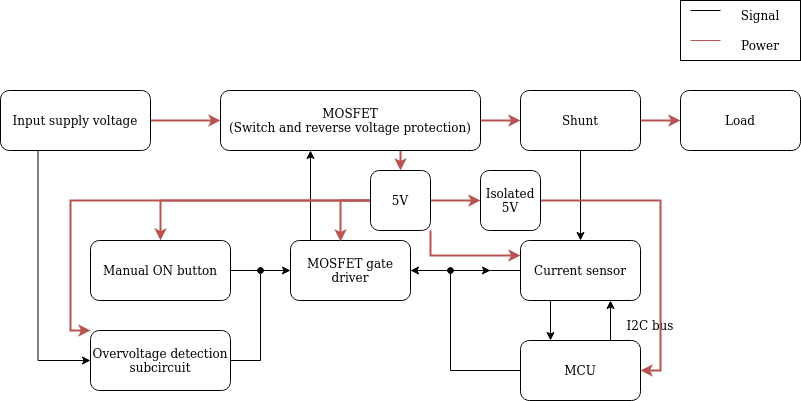

The diagram above was exported from draw.io. Its source (the exported page's mxGraphModel, read from the mxfile embedded in the PNG):
<mxGraphModel dx="1156" dy="782" grid="1" gridSize="10" guides="1" tooltips="1" connect="1" arrows="1" fold="1" page="1" pageScale="1" pageWidth="850" pageHeight="1100" math="0" shadow="0">
  <root>
    <mxCell id="0" />
    <mxCell id="1" parent="0" />
    <mxCell id="oXFMMIwfBXC_8ac72ZRW-41" value="" style="rounded=0;whiteSpace=wrap;html=1;" vertex="1" parent="1">
      <mxGeometry x="700" y="80" width="120" height="60" as="geometry" />
    </mxCell>
    <mxCell id="oXFMMIwfBXC_8ac72ZRW-4" style="edgeStyle=orthogonalEdgeStyle;rounded=0;orthogonalLoop=1;jettySize=auto;html=1;exitX=1;exitY=0.5;exitDx=0;exitDy=0;entryX=0;entryY=0.5;entryDx=0;entryDy=0;fillColor=#f8cecc;strokeColor=#b85450;strokeWidth=2;" edge="1" parent="1" source="oXFMMIwfBXC_8ac72ZRW-1" target="oXFMMIwfBXC_8ac72ZRW-5">
      <mxGeometry relative="1" as="geometry">
        <mxPoint x="520" y="200" as="targetPoint" />
      </mxGeometry>
    </mxCell>
    <mxCell id="oXFMMIwfBXC_8ac72ZRW-30" style="edgeStyle=orthogonalEdgeStyle;rounded=0;orthogonalLoop=1;jettySize=auto;html=1;entryX=0.5;entryY=0;entryDx=0;entryDy=0;endArrow=classic;endFill=1;fillColor=#f8cecc;strokeColor=#b85450;strokeWidth=2;" edge="1" parent="1" source="oXFMMIwfBXC_8ac72ZRW-1" target="oXFMMIwfBXC_8ac72ZRW-27">
      <mxGeometry relative="1" as="geometry">
        <Array as="points">
          <mxPoint x="420" y="240" />
          <mxPoint x="420" y="240" />
        </Array>
      </mxGeometry>
    </mxCell>
    <mxCell id="oXFMMIwfBXC_8ac72ZRW-1" value="&lt;div&gt;MOSFET&lt;/div&gt;&lt;div&gt;(Switch and reverse voltage protection)&lt;/div&gt;" style="rounded=1;whiteSpace=wrap;html=1;" vertex="1" parent="1">
      <mxGeometry x="240" y="170" width="260" height="60" as="geometry" />
    </mxCell>
    <mxCell id="oXFMMIwfBXC_8ac72ZRW-3" style="edgeStyle=orthogonalEdgeStyle;rounded=0;orthogonalLoop=1;jettySize=auto;html=1;exitX=1;exitY=0.5;exitDx=0;exitDy=0;entryX=0;entryY=0.5;entryDx=0;entryDy=0;fillColor=#f8cecc;strokeColor=#b85450;strokeWidth=2;" edge="1" parent="1" source="oXFMMIwfBXC_8ac72ZRW-2" target="oXFMMIwfBXC_8ac72ZRW-1">
      <mxGeometry relative="1" as="geometry" />
    </mxCell>
    <mxCell id="oXFMMIwfBXC_8ac72ZRW-26" style="edgeStyle=orthogonalEdgeStyle;rounded=0;orthogonalLoop=1;jettySize=auto;html=1;exitX=0.25;exitY=1;exitDx=0;exitDy=0;endArrow=classic;endFill=1;entryX=0;entryY=0.5;entryDx=0;entryDy=0;" edge="1" parent="1" source="oXFMMIwfBXC_8ac72ZRW-2" target="oXFMMIwfBXC_8ac72ZRW-15">
      <mxGeometry relative="1" as="geometry">
        <mxPoint x="88" y="370" as="targetPoint" />
      </mxGeometry>
    </mxCell>
    <mxCell id="oXFMMIwfBXC_8ac72ZRW-2" value="Input supply voltage" style="rounded=1;whiteSpace=wrap;html=1;" vertex="1" parent="1">
      <mxGeometry x="20" y="170" width="150" height="60" as="geometry" />
    </mxCell>
    <mxCell id="oXFMMIwfBXC_8ac72ZRW-9" style="edgeStyle=orthogonalEdgeStyle;rounded=0;orthogonalLoop=1;jettySize=auto;html=1;fillColor=#f8cecc;strokeColor=#b85450;strokeWidth=2;" edge="1" parent="1" source="oXFMMIwfBXC_8ac72ZRW-5" target="oXFMMIwfBXC_8ac72ZRW-8">
      <mxGeometry relative="1" as="geometry" />
    </mxCell>
    <mxCell id="oXFMMIwfBXC_8ac72ZRW-11" style="edgeStyle=orthogonalEdgeStyle;rounded=0;orthogonalLoop=1;jettySize=auto;html=1;entryX=0.5;entryY=0;entryDx=0;entryDy=0;" edge="1" parent="1" source="oXFMMIwfBXC_8ac72ZRW-5" target="oXFMMIwfBXC_8ac72ZRW-10">
      <mxGeometry relative="1" as="geometry" />
    </mxCell>
    <mxCell id="oXFMMIwfBXC_8ac72ZRW-5" value="Shunt" style="rounded=1;whiteSpace=wrap;html=1;" vertex="1" parent="1">
      <mxGeometry x="540" y="170" width="120" height="60" as="geometry" />
    </mxCell>
    <mxCell id="oXFMMIwfBXC_8ac72ZRW-7" style="edgeStyle=orthogonalEdgeStyle;rounded=0;orthogonalLoop=1;jettySize=auto;html=1;" edge="1" parent="1" source="oXFMMIwfBXC_8ac72ZRW-6">
      <mxGeometry x="0.1111" y="50" relative="1" as="geometry">
        <mxPoint x="330" y="230" as="targetPoint" />
        <Array as="points">
          <mxPoint x="330" y="230" />
        </Array>
        <mxPoint as="offset" />
      </mxGeometry>
    </mxCell>
    <mxCell id="oXFMMIwfBXC_8ac72ZRW-39" value="" style="edgeStyle=orthogonalEdgeStyle;rounded=0;orthogonalLoop=1;jettySize=auto;html=1;endArrow=classic;endFill=1;" edge="1" parent="1" source="oXFMMIwfBXC_8ac72ZRW-6">
      <mxGeometry relative="1" as="geometry">
        <mxPoint x="510" y="350" as="targetPoint" />
      </mxGeometry>
    </mxCell>
    <mxCell id="oXFMMIwfBXC_8ac72ZRW-6" value="MOSFET gate driver" style="rounded=1;whiteSpace=wrap;html=1;" vertex="1" parent="1">
      <mxGeometry x="310" y="320" width="120" height="60" as="geometry" />
    </mxCell>
    <mxCell id="oXFMMIwfBXC_8ac72ZRW-8" value="&lt;div&gt;Load&lt;/div&gt;" style="rounded=1;whiteSpace=wrap;html=1;" vertex="1" parent="1">
      <mxGeometry x="700" y="170" width="120" height="60" as="geometry" />
    </mxCell>
    <mxCell id="oXFMMIwfBXC_8ac72ZRW-12" style="edgeStyle=orthogonalEdgeStyle;rounded=0;orthogonalLoop=1;jettySize=auto;html=1;entryX=1;entryY=0.5;entryDx=0;entryDy=0;" edge="1" parent="1" source="oXFMMIwfBXC_8ac72ZRW-10" target="oXFMMIwfBXC_8ac72ZRW-6">
      <mxGeometry relative="1" as="geometry" />
    </mxCell>
    <mxCell id="oXFMMIwfBXC_8ac72ZRW-21" style="edgeStyle=orthogonalEdgeStyle;rounded=0;orthogonalLoop=1;jettySize=auto;html=1;exitX=0.25;exitY=1;exitDx=0;exitDy=0;entryX=0.25;entryY=0;entryDx=0;entryDy=0;endArrow=classic;endFill=1;" edge="1" parent="1" source="oXFMMIwfBXC_8ac72ZRW-10" target="oXFMMIwfBXC_8ac72ZRW-20">
      <mxGeometry relative="1" as="geometry" />
    </mxCell>
    <mxCell id="oXFMMIwfBXC_8ac72ZRW-10" value="Current sensor" style="rounded=1;whiteSpace=wrap;html=1;" vertex="1" parent="1">
      <mxGeometry x="540" y="320" width="120" height="60" as="geometry" />
    </mxCell>
    <mxCell id="oXFMMIwfBXC_8ac72ZRW-14" style="edgeStyle=orthogonalEdgeStyle;rounded=0;orthogonalLoop=1;jettySize=auto;html=1;entryX=0;entryY=0.5;entryDx=0;entryDy=0;" edge="1" parent="1" source="oXFMMIwfBXC_8ac72ZRW-13" target="oXFMMIwfBXC_8ac72ZRW-6">
      <mxGeometry relative="1" as="geometry" />
    </mxCell>
    <mxCell id="oXFMMIwfBXC_8ac72ZRW-13" value="Manual ON button" style="rounded=1;whiteSpace=wrap;html=1;" vertex="1" parent="1">
      <mxGeometry x="110" y="320" width="140" height="60" as="geometry" />
    </mxCell>
    <mxCell id="oXFMMIwfBXC_8ac72ZRW-17" style="edgeStyle=orthogonalEdgeStyle;rounded=0;orthogonalLoop=1;jettySize=auto;html=1;endArrow=oval;endFill=1;" edge="1" parent="1" source="oXFMMIwfBXC_8ac72ZRW-15">
      <mxGeometry relative="1" as="geometry">
        <mxPoint x="280" y="350" as="targetPoint" />
      </mxGeometry>
    </mxCell>
    <mxCell id="oXFMMIwfBXC_8ac72ZRW-15" value="Overvoltage detection subcircuit" style="rounded=1;whiteSpace=wrap;html=1;" vertex="1" parent="1">
      <mxGeometry x="110" y="410" width="140" height="60" as="geometry" />
    </mxCell>
    <mxCell id="oXFMMIwfBXC_8ac72ZRW-22" style="edgeStyle=orthogonalEdgeStyle;rounded=0;orthogonalLoop=1;jettySize=auto;html=1;exitX=0.75;exitY=0;exitDx=0;exitDy=0;entryX=0.75;entryY=1;entryDx=0;entryDy=0;endArrow=classic;endFill=1;" edge="1" parent="1" source="oXFMMIwfBXC_8ac72ZRW-20" target="oXFMMIwfBXC_8ac72ZRW-10">
      <mxGeometry relative="1" as="geometry" />
    </mxCell>
    <mxCell id="oXFMMIwfBXC_8ac72ZRW-25" style="edgeStyle=orthogonalEdgeStyle;rounded=0;orthogonalLoop=1;jettySize=auto;html=1;endArrow=oval;endFill=1;" edge="1" parent="1" source="oXFMMIwfBXC_8ac72ZRW-20">
      <mxGeometry relative="1" as="geometry">
        <mxPoint x="470" y="350" as="targetPoint" />
        <Array as="points">
          <mxPoint x="470" y="450" />
          <mxPoint x="470" y="350" />
        </Array>
      </mxGeometry>
    </mxCell>
    <mxCell id="oXFMMIwfBXC_8ac72ZRW-20" value="MCU" style="rounded=1;whiteSpace=wrap;html=1;" vertex="1" parent="1">
      <mxGeometry x="540" y="420" width="120" height="60" as="geometry" />
    </mxCell>
    <mxCell id="oXFMMIwfBXC_8ac72ZRW-23" value="I2C bus" style="text;html=1;strokeColor=none;fillColor=none;align=center;verticalAlign=middle;whiteSpace=wrap;rounded=0;" vertex="1" parent="1">
      <mxGeometry x="640" y="390" width="60" height="30" as="geometry" />
    </mxCell>
    <mxCell id="oXFMMIwfBXC_8ac72ZRW-31" style="edgeStyle=orthogonalEdgeStyle;rounded=0;orthogonalLoop=1;jettySize=auto;html=1;entryX=0.5;entryY=0;entryDx=0;entryDy=0;endArrow=classic;endFill=1;fillColor=#f8cecc;strokeColor=#b85450;strokeWidth=2;" edge="1" parent="1" source="oXFMMIwfBXC_8ac72ZRW-27" target="oXFMMIwfBXC_8ac72ZRW-13">
      <mxGeometry relative="1" as="geometry" />
    </mxCell>
    <mxCell id="oXFMMIwfBXC_8ac72ZRW-32" style="edgeStyle=orthogonalEdgeStyle;rounded=0;orthogonalLoop=1;jettySize=auto;html=1;exitX=0;exitY=0.5;exitDx=0;exitDy=0;entryX=0.417;entryY=0.017;entryDx=0;entryDy=0;endArrow=classic;endFill=1;fillColor=#f8cecc;strokeColor=#b85450;entryPerimeter=0;strokeWidth=2;" edge="1" parent="1" source="oXFMMIwfBXC_8ac72ZRW-27" target="oXFMMIwfBXC_8ac72ZRW-6">
      <mxGeometry relative="1" as="geometry" />
    </mxCell>
    <mxCell id="oXFMMIwfBXC_8ac72ZRW-33" style="edgeStyle=orthogonalEdgeStyle;rounded=0;orthogonalLoop=1;jettySize=auto;html=1;endArrow=classic;endFill=1;fillColor=#f8cecc;strokeColor=#b85450;strokeWidth=2;" edge="1" parent="1" source="oXFMMIwfBXC_8ac72ZRW-27" target="oXFMMIwfBXC_8ac72ZRW-28">
      <mxGeometry relative="1" as="geometry" />
    </mxCell>
    <mxCell id="oXFMMIwfBXC_8ac72ZRW-35" style="edgeStyle=orthogonalEdgeStyle;rounded=0;orthogonalLoop=1;jettySize=auto;html=1;exitX=1;exitY=1;exitDx=0;exitDy=0;entryX=0;entryY=0.25;entryDx=0;entryDy=0;endArrow=classic;endFill=1;fillColor=#f8cecc;strokeColor=#b85450;strokeWidth=2;" edge="1" parent="1" source="oXFMMIwfBXC_8ac72ZRW-27" target="oXFMMIwfBXC_8ac72ZRW-10">
      <mxGeometry relative="1" as="geometry">
        <mxPoint x="510" y="335" as="targetPoint" />
      </mxGeometry>
    </mxCell>
    <mxCell id="oXFMMIwfBXC_8ac72ZRW-37" style="edgeStyle=orthogonalEdgeStyle;rounded=0;orthogonalLoop=1;jettySize=auto;html=1;exitX=0;exitY=0.5;exitDx=0;exitDy=0;entryX=0;entryY=0;entryDx=0;entryDy=0;endArrow=classic;endFill=1;fillColor=#f8cecc;strokeColor=#b85450;strokeWidth=2;" edge="1" parent="1" source="oXFMMIwfBXC_8ac72ZRW-27" target="oXFMMIwfBXC_8ac72ZRW-15">
      <mxGeometry relative="1" as="geometry">
        <Array as="points">
          <mxPoint x="90" y="280" />
          <mxPoint x="90" y="410" />
        </Array>
      </mxGeometry>
    </mxCell>
    <mxCell id="oXFMMIwfBXC_8ac72ZRW-27" value="5V" style="rounded=1;whiteSpace=wrap;html=1;" vertex="1" parent="1">
      <mxGeometry x="390" y="250" width="60" height="60" as="geometry" />
    </mxCell>
    <mxCell id="oXFMMIwfBXC_8ac72ZRW-34" style="edgeStyle=orthogonalEdgeStyle;rounded=0;orthogonalLoop=1;jettySize=auto;html=1;entryX=1;entryY=0.5;entryDx=0;entryDy=0;endArrow=classic;endFill=1;fillColor=#f8cecc;strokeColor=#b85450;strokeWidth=2;" edge="1" parent="1" source="oXFMMIwfBXC_8ac72ZRW-28" target="oXFMMIwfBXC_8ac72ZRW-20">
      <mxGeometry relative="1" as="geometry">
        <Array as="points">
          <mxPoint x="680" y="280" />
          <mxPoint x="680" y="450" />
        </Array>
      </mxGeometry>
    </mxCell>
    <mxCell id="oXFMMIwfBXC_8ac72ZRW-28" value="Isolated 5V" style="rounded=1;whiteSpace=wrap;html=1;" vertex="1" parent="1">
      <mxGeometry x="500" y="250" width="60" height="60" as="geometry" />
    </mxCell>
    <mxCell id="oXFMMIwfBXC_8ac72ZRW-44" value="" style="group" vertex="1" connectable="0" parent="1">
      <mxGeometry x="710" y="90" width="30" height="30" as="geometry" />
    </mxCell>
    <mxCell id="oXFMMIwfBXC_8ac72ZRW-42" value="" style="endArrow=none;html=1;rounded=0;" edge="1" parent="oXFMMIwfBXC_8ac72ZRW-44">
      <mxGeometry width="50" height="50" relative="1" as="geometry">
        <mxPoint as="sourcePoint" />
        <mxPoint x="30" as="targetPoint" />
      </mxGeometry>
    </mxCell>
    <mxCell id="oXFMMIwfBXC_8ac72ZRW-43" value="" style="endArrow=none;html=1;rounded=0;fillColor=#f8cecc;strokeColor=#b85450;" edge="1" parent="oXFMMIwfBXC_8ac72ZRW-44">
      <mxGeometry width="50" height="50" relative="1" as="geometry">
        <mxPoint y="30" as="sourcePoint" />
        <mxPoint x="30" y="30" as="targetPoint" />
      </mxGeometry>
    </mxCell>
    <mxCell id="oXFMMIwfBXC_8ac72ZRW-45" value="Signal" style="text;html=1;strokeColor=none;fillColor=none;align=center;verticalAlign=middle;whiteSpace=wrap;rounded=0;" vertex="1" parent="1">
      <mxGeometry x="750" y="80" width="60" height="30" as="geometry" />
    </mxCell>
    <mxCell id="oXFMMIwfBXC_8ac72ZRW-46" value="Power" style="text;html=1;strokeColor=none;fillColor=none;align=center;verticalAlign=middle;whiteSpace=wrap;rounded=0;" vertex="1" parent="1">
      <mxGeometry x="750" y="110" width="60" height="30" as="geometry" />
    </mxCell>
  </root>
</mxGraphModel>